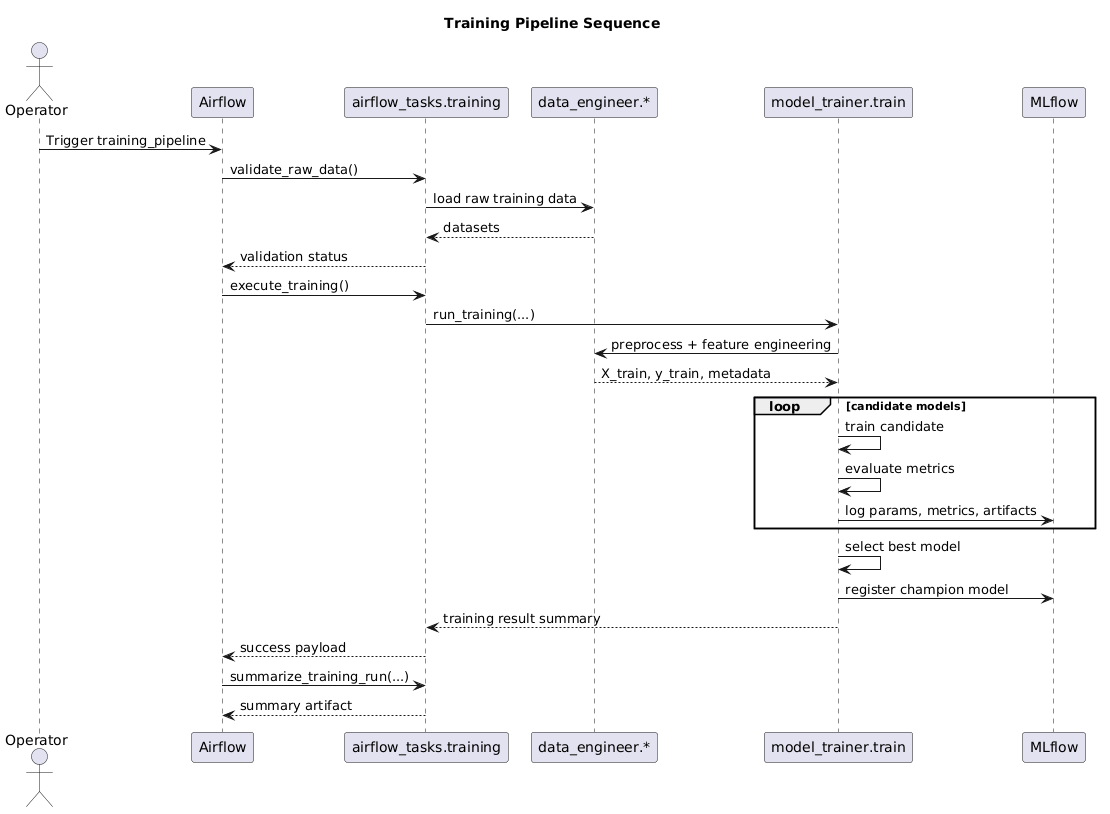

The diagram above was rendered by PlantUML. Its source (embedded in the PNG):
@startuml
title Training Pipeline Sequence

actor Operator
participant Airflow
participant TrainingTask as "airflow_tasks.training"
participant DataLayer as "data_engineer.*"
participant Trainer as "model_trainer.train"
participant MLflow

Operator -> Airflow: Trigger training_pipeline
Airflow -> TrainingTask: validate_raw_data()
TrainingTask -> DataLayer: load raw training data
DataLayer --> TrainingTask: datasets
TrainingTask --> Airflow: validation status

Airflow -> TrainingTask: execute_training()
TrainingTask -> Trainer: run_training(...)
Trainer -> DataLayer: preprocess + feature engineering
DataLayer --> Trainer: X_train, y_train, metadata

loop candidate models
  Trainer -> Trainer: train candidate
  Trainer -> Trainer: evaluate metrics
  Trainer -> MLflow: log params, metrics, artifacts
end

Trainer -> Trainer: select best model
Trainer -> MLflow: register champion model
Trainer --> TrainingTask: training result summary
TrainingTask --> Airflow: success payload

Airflow -> TrainingTask: summarize_training_run(...)
TrainingTask --> Airflow: summary artifact
@enduml